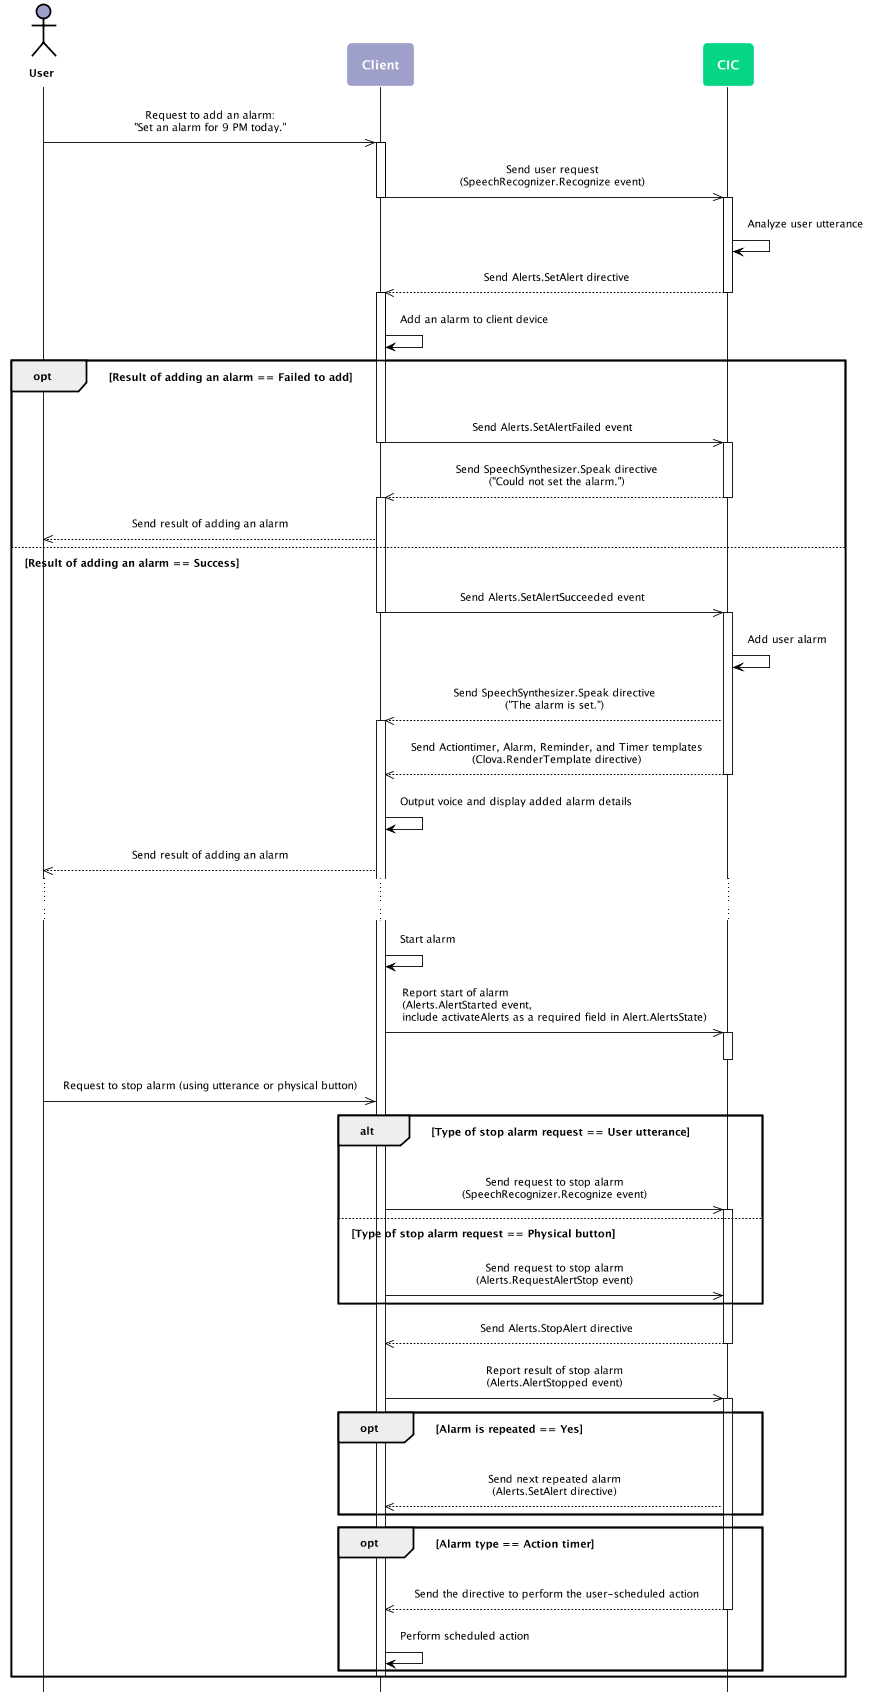

The diagram above was rendered by PlantUML. Its source (embedded in the PNG):
@startuml
scale max 880 width
skinparam sequenceMessageAlign center
skinparam shadowing false
skinparam roundcorner 10
skinparam padding 10
skinparam defaultFontSize 12
skinparam defaultFontName "Nanum Barun Gothic"
skinparam sequence {
ArrowColor #000000
ActorBorderColor #000000
ActorFontStyle Bolder
LifeLineBorderColor #000000
LifeLineBackgroundColor transparent
ParticipantBorderColor transparent
ParticipantFontSize 14
ParticipantFontColor #ffffff
ParticipantFontStyle bold
BoxBorderColor #000000
BoxFontColor #ffffff
BoxFontSize 14
BoxFontStyle bold
}
skinparam note {
BackgroundColor #9EA0CA
BorderColor #ffffff
FontColor #ffffff
FontSize 14
FontStyle bold
}
hide footbox
actor User as user #9EA0CA
participant Client as client #9EA0CA
participant CIC as cic #05D686
user ->> client : Request to add an alarm:\n"Set an alarm for 9 PM today."
activate client
client ->> cic : Send user request\n(SpeechRecognizer.Recognize event)
deactivate client
activate cic
cic -> cic : Analyze user utterance
cic -->> client : Send Alerts.SetAlert directive
deactivate cic
activate client
client -> client : Add an alarm to client device
opt Result of adding an alarm == Failed to add
client ->> cic : Send Alerts.SetAlertFailed event
deactivate client
activate cic
cic -->> client : Send SpeechSynthesizer.Speak directive\n("Could not set the alarm.")
deactivate cic
activate client
client -->> user : Send result of adding an alarm
else Result of adding an alarm == Success
client ->> cic : Send Alerts.SetAlertSucceeded event
deactivate client
activate cic
cic -> cic : Add user alarm
cic -->> client : Send SpeechSynthesizer.Speak directive\n("The alarm is set.")
activate client
cic -->> client : Send Actiontimer, Alarm, Reminder, and Timer templates\n(Clova.RenderTemplate directive)
deactivate cic
client -> client : Output voice and display added alarm details
client -->> user : Send result of adding an alarm
...
client -> client : Start alarm
client ->> cic : Report start of alarm\n(Alerts.AlertStarted event,\linclude activateAlerts as a required field in Alert.AlertsState)
activate cic
deactivate cic
user ->> client : Request to stop alarm (using utterance or physical button)
alt Type of stop alarm request == User utterance
client ->> cic : Send request to stop alarm\n(SpeechRecognizer.Recognize event)
activate cic
else Type of stop alarm request == Physical button
client ->> cic : Send request to stop alarm\n(Alerts.RequestAlertStop event)
end
cic -->> client : Send Alerts.StopAlert directive
deactivate cic
client ->> cic : Report result of stop alarm\n(Alerts.AlertStopped event)
activate cic
opt Alarm is repeated == Yes
cic -->> client : Send next repeated alarm\n(Alerts.SetAlert directive)
end
opt Alarm type == Action timer
cic -->> client : Send the directive to perform the user-scheduled action
deactivate cic
client -> client : Perform scheduled action
end
deactivate client
deactivate cic
end
@enduml